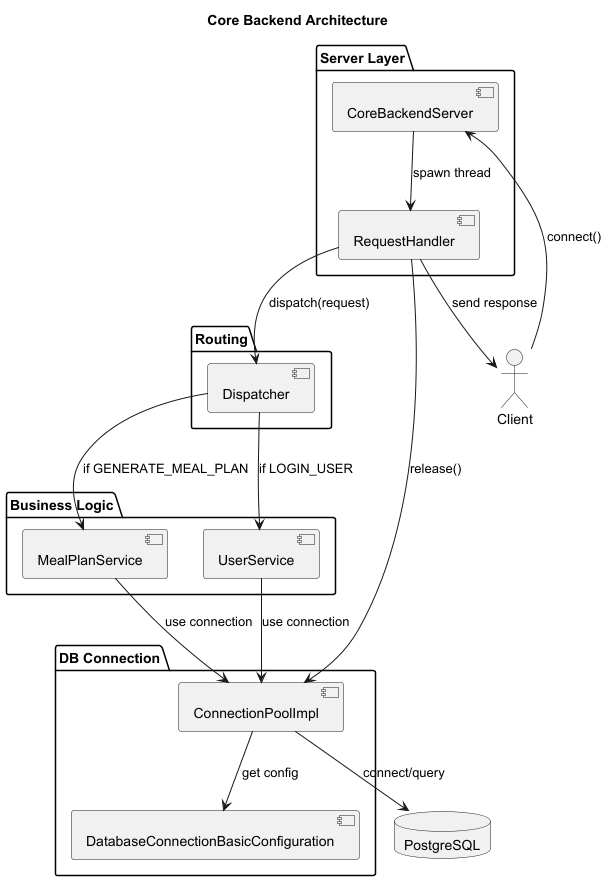

The diagram above was rendered by PlantUML. Its source (embedded in the PNG):
@startuml
title Core Backend Architecture

actor Client

package "Server Layer" {
  [CoreBackendServer]
  [RequestHandler]
}

package "Routing" {
  [Dispatcher]
}

package "Business Logic" {
  [UserService]
  [MealPlanService]
}

package "DB Connection" {
  [ConnectionPoolImpl]
  [DatabaseConnectionBasicConfiguration]
}

database "PostgreSQL"

' Flow connections
Client --> [CoreBackendServer] : connect()
[CoreBackendServer] --> [RequestHandler] : spawn thread
[RequestHandler] --> [Dispatcher] : dispatch(request)
[Dispatcher] --> [UserService] : if LOGIN_USER
[Dispatcher] --> [MealPlanService] : if GENERATE_MEAL_PLAN
[UserService] --> [ConnectionPoolImpl] : use connection
[MealPlanService] --> [ConnectionPoolImpl] : use connection
[ConnectionPoolImpl] --> [DatabaseConnectionBasicConfiguration] : get config
[ConnectionPoolImpl] --> PostgreSQL : connect/query
[RequestHandler] --> [ConnectionPoolImpl] : release()
[RequestHandler] --> Client : send response

@enduml